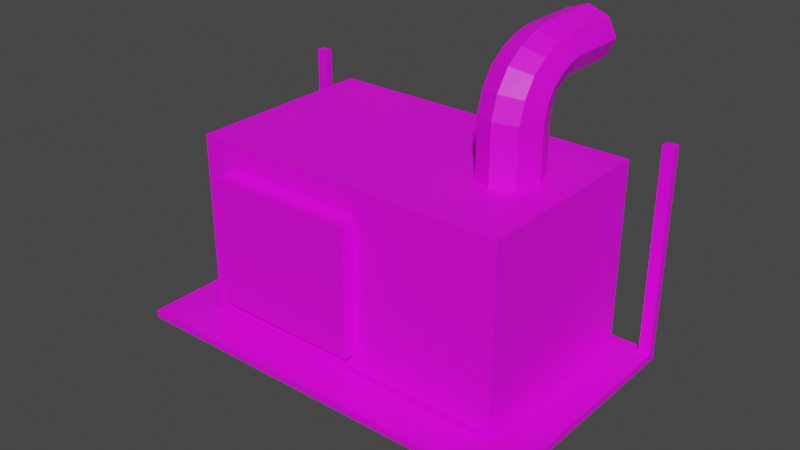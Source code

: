 # Source: acresized.blend.blend  (saved by Blender 4.2.66; exported with 4.5.12 LTS)
import bpy
from mathutils import Matrix  # noqa: F401  (used for matrix-valued properties, if any)

bpy.ops.wm.read_factory_settings(use_empty=True)
scene = bpy.context.scene
scene.name = 'Scene'

# ---- collections
col_collection = bpy.data.collections.new('Collection'); scene.collection.children.link(col_collection)

# ---- images (referenced by path relative to the original .blend; pixels are not part of the script)
import os
ASSET_DIR = os.environ.get("B2B_ASSET_DIR", "")  # directory of the original .blend (textures are referenced by path, not embedded)
HERE = os.path.dirname(os.path.abspath(__file__))  # packed textures are extracted next to this script under _unpacked/

def load_image(name, relpath, width, height, colorspace="sRGB"):
    """Load a texture the original file referenced (path relative to the .blend, or extracted next to this script)."""
    p = next((c for c in (os.path.join(HERE, relpath), os.path.join(ASSET_DIR, relpath)) if relpath and os.path.exists(c)), "")
    if p:
        img = bpy.data.images.load(p, check_existing=True)
        img.name = name
    else:  # same state as the original file: an image datablock whose file is absent (Cycles renders it pink)
        img = bpy.data.images.new(name, width, height)
        img.source = "FILE"
        img.filepath = "//" + (relpath or name)
    img.colorspace_settings.name = colorspace
    return img
img_pixilart_drawing_png = load_image('pixilart-drawing.png', 'pixilart-drawing.png', 1024, 1024, 'sRGB')

# ---- materials (node trees are filled in below, after node groups)
mat_texturea = bpy.data.materials.new('texturea')
mat_texturea.use_transparent_shadow = False

# ---- material node trees
mat_texturea.use_nodes = True; mat_texturea.node_tree.nodes.clear()
_N = mat_texturea.node_tree.nodes; _L = mat_texturea.node_tree.links
n0 = _N.new('ShaderNodeBsdfPrincipled'); n0.name = 'Principled BSDF'; n0.location = (10, 300)
n0.inputs[3].default_value = 1.45
n1 = _N.new('ShaderNodeOutputMaterial'); n1.name = 'Material Output'; n1.location = (300, 300)
n2 = _N.new('ShaderNodeTexImage'); n2.name = 'Image Texture'; n2.location = (-280, 280)
n2.image = img_pixilart_drawing_png
n2.interpolation = 'Closest'
_L.new(n0.outputs[0], n1.inputs[0])
_L.new(n2.outputs[0], n0.inputs[0])
n1.is_active_output = True

# ---- world
world_world = bpy.data.worlds.new('World'); scene.world = world_world
world_world.use_nodes = True; world_world.node_tree.nodes.clear()
_N = world_world.node_tree.nodes; _L = world_world.node_tree.links
n0 = _N.new('ShaderNodeOutputWorld'); n0.name = 'World Output'; n0.location = (300, 300)
n1 = _N.new('ShaderNodeBackground'); n1.name = 'Background'; n1.location = (10, 300)
n1.inputs[0].default_value = (0.05088, 0.05088, 0.05088, 1.0)
_L.new(n1.outputs[0], n0.inputs[0])
n0.is_active_output = True
world_world.color = (0.05088, 0.05088, 0.05088)
world_world.use_sun_shadow = False
world_world.sun_shadow_jitter_overblur = 0.0

# ---- meshes
me_cube = bpy.data.meshes.new('Cube')
me_cube.from_pydata([(-0.8954, 0.7077, 0.8387), (-0.8954, 0.7077, -0.8387), (1.711, 0.7077, 0.8387), (1.711, 0.7077, -0.8387), (1.711, -0.7077, 0.8387), (1.711, -0.7077, -0.8387), (-0.8954, -0.7077, -0.8387), (-0.8954, -0.7077, 0.8387), (1.242, 0.2577, 0.748), (1.242, 0.2532, 1.291), (1.408, 0.1888, 0.748), (1.408, 0.1857, 1.305), (1.477, 0.0227, 0.748), (1.477, 0.0227, 1.337), (1.408, -0.1434, 0.748), (1.408, -0.1403, 1.369), (1.242, -0.2123, 0.748), (1.242, -0.2078, 1.383), (1.076, -0.1434, 0.748), (1.076, -0.1403, 1.369), (1.007, 0.0227, 0.748), (1.007, 0.0227, 1.337), (1.076, 0.1888, 0.748), (1.076, 0.1857, 1.305), (1.408, 0.2031, 1.417), (1.242, 0.2654, 1.388), (1.477, 0.05258, 1.488), (1.408, -0.09792, 1.558), (1.242, -0.1603, 1.587), (1.076, -0.09792, 1.558), (1.007, 0.05258, 1.488), (1.076, 0.2031, 1.417), (1.408, 0.2243, 1.485), (1.242, 0.2734, 1.437), (1.477, 0.106, 1.602), (1.408, -0.01235, 1.718), (1.242, -0.06137, 1.767), (1.076, -0.01235, 1.718), (1.007, 0.106, 1.602), (1.076, 0.2243, 1.485), (1.408, 0.2713, 1.54), (1.242, 0.3072, 1.481), (1.477, 0.1844, 1.681), (1.408, 0.09764, 1.823), (1.242, 0.06168, 1.882), (1.076, 0.09764, 1.823), (1.007, 0.1844, 1.681), (1.076, 0.2713, 1.54), (1.408, 0.3162, 1.575), (1.242, 0.3339, 1.509), (1.477, 0.2734, 1.736), (1.408, 0.2307, 1.896), (1.242, 0.213, 1.963), (1.076, 0.2307, 1.896), (1.007, 0.2734, 1.736), (1.076, 0.3162, 1.575), (1.408, 0.3712, 1.594), (1.242, 0.3749, 1.525), (1.477, 0.3623, 1.76), (1.408, 0.3535, 1.926), (1.242, 0.3498, 1.994), (1.076, 0.3535, 1.926), (1.007, 0.3623, 1.76), (1.076, 0.3712, 1.594), (1.408, 0.433, 1.597), (1.242, 0.4335, 1.528), (1.477, 0.4316, 1.763), (1.408, 0.4303, 1.929), (1.242, 0.4298, 1.998), (1.076, 0.4303, 1.929), (1.007, 0.4316, 1.763), (1.076, 0.433, 1.597), (-1.24, -1.028, -0.9394), (-1.24, -1.028, -0.8649), (-1.24, 0.7471, -0.9394), (-1.24, 0.7471, -0.8649), (2.049, -1.028, -0.9394), (2.049, -1.028, -0.8649), (2.049, 0.7471, -0.9394), (2.049, 0.7471, -0.8649), (1.957, 0.1767, -0.8655), (1.957, 0.6892, -0.3749), (1.957, 0.2126, -0.903), (1.957, 0.7251, -0.4123), (2.048, 0.1767, -0.8655), (2.048, 0.6892, -0.3749), (2.048, 0.2126, -0.903), (2.048, 0.7251, -0.4123), (1.957, 0.6885, -0.9417), (1.957, 0.6885, 1.052), (1.957, 0.7448, -0.9417), (1.957, 0.7448, 1.052), (2.048, 0.6885, -0.9417), (2.048, 0.6885, 1.052), (2.048, 0.7448, -0.9417), (2.048, 0.7448, 1.052), (-1.239, 0.6885, -0.9417), (-1.239, 0.6885, 1.052), (-1.239, 0.7448, -0.9417), (-1.239, 0.7448, 1.052), (-1.148, 0.6885, -0.9417), (-1.148, 0.6885, 1.052), (-1.148, 0.7448, -0.9417), (-1.148, 0.7448, 1.052), (1.267, -0.4322, -0.841), (1.267, -0.4768, -0.9153), (1.36, -0.4322, -0.841), (1.36, -0.4768, -0.9153), (1.36, 0.7607, -1.557), (1.36, 0.7609, -1.658), (1.267, 0.7611, -1.557), (1.267, 0.7612, -1.658), (-0.8019, -0.4322, -0.841), (-0.8019, -0.4768, -0.9153), (-0.7088, -0.4322, -0.841), (-0.7088, -0.4768, -0.9153), (-0.7088, 0.7607, -1.557), (-0.7088, 0.7609, -1.658), (-0.8019, 0.7611, -1.557), (-0.8019, 0.7612, -1.658), (-0.6727, -0.8153, -0.6533), (-0.6727, -0.8153, 0.5636), (-0.6727, 0.4016, -0.6714), (-0.6727, 0.4016, 0.5456), (0.5442, -0.8153, -0.6533), (0.5442, -0.8153, 0.5636), (0.5442, 0.4016, -0.6714), (0.5442, 0.4016, 0.5456), (1.408, 0.7869, 1.6), (1.242, 0.7874, 1.531), (1.477, 0.7856, 1.766), (1.408, 0.7842, 1.932), (1.242, 0.7837, 2.001), (1.076, 0.7842, 1.932), (1.007, 0.7856, 1.766), (1.076, 0.7869, 1.6)], [(82, 80), (81, 83), (84, 86), (87, 85), (80, 84), (85, 81)], [(6, 7, 0, 1), (7, 6, 5, 4), (3, 2, 4, 5), (7, 4, 2, 0), (8, 9, 11, 10), (10, 11, 13, 12), (12, 13, 15, 14), (14, 15, 17, 16), (16, 17, 19, 18), (18, 19, 21, 20), (15, 13, 26, 27), (20, 21, 23, 22), (22, 23, 9, 8), (8, 10, 12, 14, 16, 18, 20, 22), (31, 30, 38, 39), (21, 19, 29, 30), (17, 15, 27, 28), (23, 21, 30, 31), (13, 11, 24, 26), (19, 17, 28, 29), (9, 23, 31, 25), (11, 9, 25, 24), (36, 35, 43, 44), (29, 28, 36, 37), (27, 26, 34, 35), (24, 25, 33, 32), (25, 31, 39, 33), (30, 29, 37, 38), (28, 27, 35, 36), (26, 24, 32, 34), (41, 47, 55, 49), (34, 32, 40, 42), (39, 38, 46, 47), (37, 36, 44, 45), (35, 34, 42, 43), (32, 33, 41, 40), (33, 39, 47, 41), (38, 37, 45, 46), (53, 52, 60, 61), (46, 45, 53, 54), (44, 43, 51, 52), (42, 40, 48, 50), (47, 46, 54, 55), (45, 44, 52, 53), (43, 42, 50, 51), (40, 41, 49, 48), (63, 62, 70, 71), (51, 50, 58, 59), (48, 49, 57, 56), (49, 55, 63, 57), (54, 53, 61, 62), (52, 51, 59, 60), (50, 48, 56, 58), (55, 54, 62, 63), (71, 70, 134, 135), (61, 60, 68, 69), (59, 58, 66, 67), (56, 57, 65, 64), (57, 63, 71, 65), (62, 61, 69, 70), (60, 59, 67, 68), (58, 56, 64, 66), (72, 73, 75, 74), (74, 75, 79, 78), (78, 79, 77, 76), (76, 77, 73, 72), (74, 78, 76, 72), (79, 75, 73, 77), (88, 89, 91, 90), (90, 91, 95, 94), (94, 95, 93, 92), (92, 93, 89, 88), (90, 94, 92, 88), (95, 91, 89, 93), (96, 97, 99, 98), (98, 99, 103, 102), (102, 103, 101, 100), (100, 101, 97, 96), (98, 102, 100, 96), (103, 99, 97, 101), (107, 105, 104, 106), (108, 109, 107, 106), (111, 110, 104, 105), (110, 108, 106, 104), (109, 111, 105, 107), (115, 113, 112, 114), (116, 117, 115, 114), (119, 118, 112, 113), (118, 116, 114, 112), (117, 119, 113, 115), (0, 2, 3, 1), (1, 3, 5, 6), (120, 121, 123, 122), (122, 123, 127, 126), (126, 127, 125, 124), (124, 125, 121, 120), (122, 126, 124, 120), (127, 123, 121, 125), (128, 129, 135, 134, 133, 132, 131, 130), (69, 68, 132, 133), (67, 66, 130, 131), (64, 65, 129, 128), (65, 71, 135, 129), (70, 69, 133, 134), (68, 67, 131, 132), (66, 64, 128, 130)])
_uv = me_cube.uv_layers.new(name='UVMap')
_uv.uv.foreach_set('vector', [0.2381, 0.8534, 0.2381, 0.9986, 0.3607, 0.9986, 0.3607, 0.8534, 0.0002589, 0.997, 0.0002589, 0.8545, 0.2299, 0.8545, 0.2299, 0.997, 0.3587, 0.8573, 0.3587, 0.9969, 0.2409, 0.9969, 0.2409, 0.8573, 0.00137, 0.7119, 0.2257, 0.7119, 0.2257, 0.8337, 0.00137, 0.8337, 0.9189, 0.5505, 0.9189, 0.6285, 0.8994, 0.6285, 0.8994, 0.5505, 0.8994, 0.5505, 0.8994, 0.6285, 0.8799, 0.6285, 0.8799, 0.5505, 0.8799, 0.5505, 0.8799, 0.6285, 0.8604, 0.6285, 0.8604, 0.5505, 0.8604, 0.5505, 0.8604, 0.6285, 0.8409, 0.6285, 0.8409, 0.5505, 0.8409, 0.5505, 0.8409, 0.6285, 0.8214, 0.6285, 0.8214, 0.5505, 0.8214, 0.5505, 0.8214, 0.6285, 0.8019, 0.6285, 0.8019, 0.5505, 0.8117, 0.7898, 0.8128, 0.7611, 0.8373, 0.762, 0.8426, 0.7902, 0.8019, 0.5505, 0.8019, 0.6285, 0.7824, 0.6285, 0.7824, 0.5505, 0.7824, 0.5505, 0.7824, 0.6285, 0.7629, 0.6285, 0.7629, 0.5505, 0.9075, 0.7319, 0.9467, 0.7156, 0.9629, 0.6765, 0.9467, 0.6374, 0.9075, 0.6212, 0.8684, 0.6374, 0.8522, 0.6765, 0.8684, 0.7156, 0.8318, 0.8032, 0.828, 0.8366, 0.8045, 0.8339, 0.8185, 0.8033, 0.8114, 0.8759, 0.811, 0.8472, 0.8419, 0.8475, 0.8359, 0.8756, 0.811, 0.8185, 0.8117, 0.7898, 0.8426, 0.7902, 0.8445, 0.8189, 0.8118, 0.9046, 0.8114, 0.8759, 0.8359, 0.8756, 0.8299, 0.9037, 0.8128, 0.7611, 0.8139, 0.7324, 0.832, 0.7338, 0.8373, 0.762, 0.811, 0.8472, 0.811, 0.8185, 0.8445, 0.8189, 0.8419, 0.8475, 0.8157, 0.7037, 0.8189, 0.6752, 0.837, 0.677, 0.8312, 0.7051, 0.8139, 0.7324, 0.8157, 0.7037, 0.8312, 0.7051, 0.832, 0.7338, 0.9039, 0.9044, 0.9008, 0.9349, 0.875, 0.9325, 0.8753, 0.9019, 0.8242, 0.8701, 0.8194, 0.9034, 0.7815, 0.897, 0.7906, 0.8646, 0.8121, 0.6708, 0.8199, 0.7036, 0.797, 0.7091, 0.7794, 0.6803, 0.8278, 0.7363, 0.8333, 0.7695, 0.8241, 0.7701, 0.8145, 0.7378, 0.8333, 0.7695, 0.8318, 0.8032, 0.8185, 0.8033, 0.8241, 0.7701, 0.828, 0.8366, 0.8242, 0.8701, 0.7906, 0.8646, 0.8045, 0.8339, 0.8194, 0.9034, 0.813, 0.9365, 0.7794, 0.9306, 0.7815, 0.897, 0.8199, 0.7036, 0.8278, 0.7363, 0.8145, 0.7378, 0.797, 0.7091, 0.9024, 0.7565, 0.9005, 0.7998, 0.8867, 0.7999, 0.8931, 0.757, 0.9041, 0.7209, 0.9076, 0.7513, 0.8953, 0.752, 0.8851, 0.723, 0.9094, 0.8126, 0.9077, 0.8432, 0.8887, 0.8422, 0.8971, 0.8127, 0.9061, 0.8738, 0.9039, 0.9044, 0.8753, 0.9019, 0.8803, 0.8716, 0.9006, 0.6904, 0.9041, 0.7209, 0.8851, 0.723, 0.875, 0.6941, 0.9076, 0.7513, 0.9099, 0.7819, 0.9004, 0.7822, 0.8953, 0.752, 0.9099, 0.7819, 0.9094, 0.8126, 0.8971, 0.8127, 0.9004, 0.7822, 0.9077, 0.8432, 0.9061, 0.8738, 0.8803, 0.8716, 0.8887, 0.8422, 0.8588, 0.763, 0.8566, 0.7971, 0.83, 0.795, 0.8349, 0.7612, 0.8959, 0.8429, 0.8913, 0.8861, 0.8551, 0.8806, 0.8709, 0.8402, 0.8856, 0.9291, 0.8781, 0.9718, 0.8419, 0.966, 0.8447, 0.9228, 0.8866, 0.6712, 0.8959, 0.7136, 0.8821, 0.715, 0.862, 0.6766, 0.9005, 0.7998, 0.8959, 0.8429, 0.8709, 0.8402, 0.8867, 0.7999, 0.8913, 0.8861, 0.8856, 0.9291, 0.8447, 0.9228, 0.8551, 0.8806, 0.8774, 0.6288, 0.8866, 0.6712, 0.862, 0.6766, 0.8419, 0.6381, 0.8959, 0.7136, 0.9024, 0.7565, 0.8931, 0.757, 0.8821, 0.715, 0.8796, 0.7809, 0.8796, 0.8213, 0.864, 0.8213, 0.8657, 0.7809, 0.8533, 0.5586, 0.8569, 0.5926, 0.8395, 0.5944, 0.8296, 0.5617, 0.8604, 0.6266, 0.8628, 0.6606, 0.8544, 0.6609, 0.8494, 0.6271, 0.8628, 0.6606, 0.8622, 0.6948, 0.8512, 0.6948, 0.8544, 0.6609, 0.8605, 0.7289, 0.8588, 0.763, 0.8349, 0.7612, 0.843, 0.728, 0.8566, 0.7971, 0.8535, 0.8311, 0.8296, 0.8291, 0.83, 0.795, 0.8569, 0.5926, 0.8604, 0.6266, 0.8494, 0.6271, 0.8395, 0.5944, 0.8622, 0.6948, 0.8605, 0.7289, 0.843, 0.728, 0.8512, 0.6948, 0.8127, 0.7289, 0.8127, 0.7007, 0.8684, 0.7007, 0.8684, 0.7289, 0.8795, 0.8618, 0.8794, 0.9022, 0.8614, 0.9021, 0.8622, 0.8617, 0.8791, 0.6192, 0.8793, 0.6596, 0.8637, 0.6597, 0.8618, 0.6193, 0.8795, 0.7, 0.8796, 0.7405, 0.8664, 0.7405, 0.8656, 0.7001, 0.8796, 0.7405, 0.8796, 0.7809, 0.8657, 0.7809, 0.8664, 0.7405, 0.8796, 0.8213, 0.8795, 0.8618, 0.8622, 0.8617, 0.864, 0.8213, 0.8794, 0.9022, 0.8792, 0.9426, 0.8619, 0.9425, 0.8614, 0.9021, 0.8793, 0.6596, 0.8795, 0.7, 0.8656, 0.7001, 0.8637, 0.6597, 0.3809, 0.5142, 0.4124, 0.5142, 0.4124, 0.759, 0.3809, 0.759, 0.4654, 0.526, 0.5986, 0.526, 0.5986, 0.6592, 0.4654, 0.6592, 0.4087, 0.6614, 0.4324, 0.6614, 0.4324, 0.811, 0.4087, 0.811, 0.4257, 0.6553, 0.4449, 0.6553, 0.4449, 0.7826, 0.4257, 0.7826, 0.2595, 0.6416, 0.6218, 0.6416, 0.6218, 0.8287, 0.2595, 0.8287, 0.2608, 0.6411, 0.6284, 0.6411, 0.6284, 0.829, 0.2608, 0.829, 0.5714, 0.6619, 0.6081, 0.6619, 0.6081, 0.6986, 0.5714, 0.6986, 0.5714, 0.6986, 0.6081, 0.6986, 0.6081, 0.7353, 0.5714, 0.7353, 0.5714, 0.7353, 0.6081, 0.7353, 0.6081, 0.772, 0.5714, 0.772, 0.5714, 0.772, 0.6081, 0.772, 0.6081, 0.8087, 0.5714, 0.8087, 0.633, 0.5168, 0.763, 0.5168, 0.763, 0.6468, 0.633, 0.6468, 0.4012, 0.7174, 0.465, 0.7174, 0.465, 0.7811, 0.4012, 0.7811, 0.5822, 0.6653, 0.615, 0.6653, 0.615, 0.6981, 0.5822, 0.6981, 0.5822, 0.6981, 0.615, 0.6981, 0.615, 0.7308, 0.5822, 0.7308, 0.5822, 0.7308, 0.615, 0.7308, 0.615, 0.7636, 0.5822, 0.7636, 0.5822, 0.7636, 0.615, 0.7636, 0.615, 0.7964, 0.5822, 0.7964, 0.4637, 0.6819, 0.5995, 0.6819, 0.5995, 0.8177, 0.4637, 0.8177, 0.3929, 0.7259, 0.4782, 0.7259, 0.4782, 0.8112, 0.3929, 0.8112, 0.8028, 0.6904, 0.8215, 0.6904, 0.8215, 0.7091, 0.8028, 0.7091, 0.5865, 0.7796, 0.5855, 0.7516, 0.6122, 0.7516, 0.6122, 0.7796, 0.5855, 0.7237, 0.5865, 0.6958, 0.6122, 0.6958, 0.6122, 0.7237, 0.5865, 0.8075, 0.5865, 0.7796, 0.6122, 0.7796, 0.6122, 0.8075, 0.5855, 0.7516, 0.5855, 0.7237, 0.6122, 0.7237, 0.6122, 0.7516, 0.7533, 0.6904, 0.7678, 0.6904, 0.7678, 0.7049, 0.7533, 0.7049, 0.5954, 0.7642, 0.5944, 0.7366, 0.6208, 0.7366, 0.6208, 0.7642, 0.5944, 0.7091, 0.5954, 0.6816, 0.6208, 0.6816, 0.6208, 0.7091, 0.5954, 0.7917, 0.5954, 0.7642, 0.6208, 0.7642, 0.6208, 0.7917, 0.5944, 0.7366, 0.5944, 0.7091, 0.6208, 0.7091, 0.6208, 0.7366, 0.03816, 0.06488, 0.09309, 0.06488, 0.09309, 0.02952, 0.03816, 0.02952, 0.1429, 0.0356, 0.1078, 0.0001689, 0.1078, 0.02532, 0.1429, 0.03362, 0.7712, 0.5487, 0.8538, 0.5487, 0.8538, 0.6313, 0.7712, 0.6313, 0.375, 0.25, 0.625, 0.25, 0.625, 0.5, 0.375, 0.5, 0.7998, 0.8573, 0.9077, 0.8573, 0.9077, 0.9652, 0.7998, 0.9652, 0.02349, 0.871, 0.1315, 0.871, 0.1315, 0.979, 0.02349, 0.979, 0.7845, 0.5545, 0.8705, 0.5545, 0.8705, 0.6405, 0.7845, 0.6405, 0.7618, 0.568, 0.8232, 0.568, 0.8232, 0.6295, 0.7618, 0.6295, 0.9429, 0.5822, 0.9046, 0.5981, 0.8662, 0.5822, 0.8504, 0.5438, 0.8662, 0.5055, 0.9046, 0.4896, 0.9429, 0.5055, 0.9588, 0.5438, 0.8127, 0.8986, 0.8127, 0.8703, 0.8684, 0.8703, 0.8684, 0.8986, 0.8127, 0.842, 0.8127, 0.8138, 0.8684, 0.8138, 0.8684, 0.842, 0.8127, 0.7855, 0.8127, 0.7572, 0.8684, 0.7572, 0.8684, 0.7855, 0.8127, 0.7572, 0.8127, 0.7289, 0.8684, 0.7289, 0.8684, 0.7572, 0.8127, 0.9268, 0.8127, 0.8986, 0.8684, 0.8986, 0.8684, 0.9268, 0.8127, 0.8703, 0.8127, 0.842, 0.8684, 0.842, 0.8684, 0.8703, 0.8127, 0.8138, 0.8127, 0.7855, 0.8684, 0.7855, 0.8684, 0.8138])
me_cube.materials.append(mat_texturea)
me_cube.use_mirror_vertex_groups = False
me_cube.update()

# ---- objects
ob_cube = bpy.data.objects.new('Cube', me_cube)

# ---- transforms, parenting, visibility, modifiers, constraints
ob_cube.location = (0.001508, 0.2373, -0.002239)
ob_cube.scale = (0.07905, 0.08811, 0.06832)
ob_cube.lock_rotations_4d = False
ob_cube.empty_display_type = 'ARROWS'
ob_cube.lineart.crease_threshold = 0.0

# ---- collection membership
col_collection.objects.link(ob_cube)

# ---- scene / render settings (as saved in the file)
scene.frame_start = 1; scene.frame_end = 250; scene.frame_set(1)
scene.render.engine = 'BLENDER_EEVEE_NEXT'
scene.cycles.sampling_pattern = 'TABULATED_SOBOL'
scene.cycles.use_light_tree = False
scene.view_settings.view_transform = 'Filmic'
bpy.context.view_layer.update()

# ---- added for rendering (the .blend has no active camera and no usable light): camera, sun
cam_auto = bpy.data.cameras.new('AutoCamera')
cam_auto.lens = 50.0
cam_auto.sensor_width = 36.0
cam_auto.clip_end = 1000.0
ob_auto_camera = bpy.data.objects.new('AutoCamera', cam_auto)
scene.collection.objects.link(ob_auto_camera)
ob_auto_camera.location = (0.398566, -0.211397, 0.301531)
ob_auto_camera.rotation_euler = (1.09748, -7.21219e-08, 0.694738)
scene.camera = ob_auto_camera
light_auto_sun = bpy.data.lights.new('AutoSun', 'SUN')
light_auto_sun.energy = 3.0
light_auto_sun.angle = 0.0523599
ob_auto_sun = bpy.data.objects.new('AutoSun', light_auto_sun)
scene.collection.objects.link(ob_auto_sun)
ob_auto_sun.rotation_euler = (0.872665, 0.174533, 0.523599)
bpy.context.view_layer.update()
